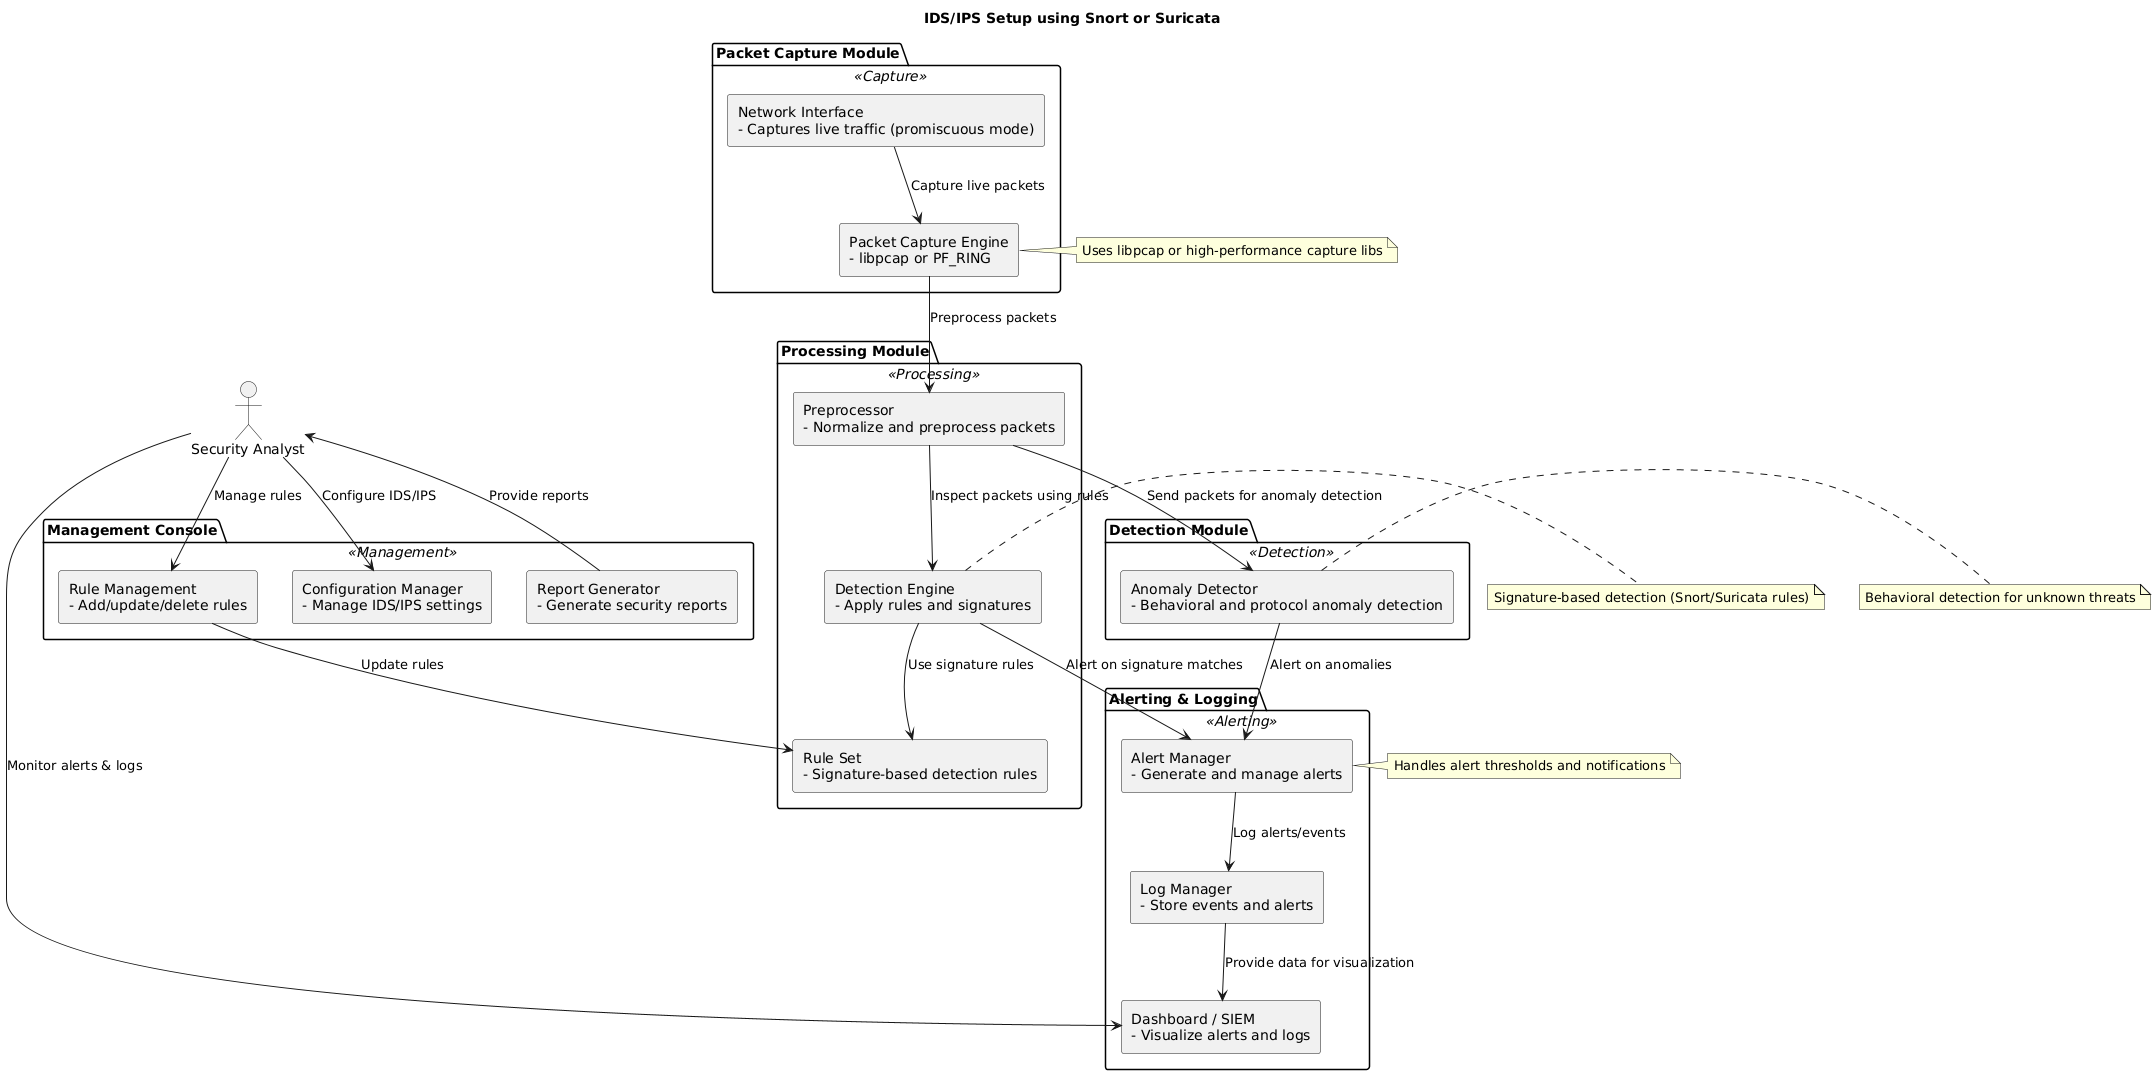

The diagram above was rendered by PlantUML. Its source (embedded in the PNG):
@startuml
skinparam backgroundColor #FFFFFF
skinparam componentStyle rectangle
skinparam rectangle {
  BackgroundColor<<Capture>> #D0E8F2
  BackgroundColor<<Processing>> #F9F1C8
  BackgroundColor<<Detection>> #C8E6C9
  BackgroundColor<<Alerting>> #FADBD8
  BackgroundColor<<Management>> #FBE4E6
  BorderColor Black
}

title IDS/IPS Setup using Snort or Suricata

actor "Security Analyst" as Analyst

package "Packet Capture Module" <<Capture>> {
  component "Network Interface\n- Captures live traffic (promiscuous mode)" as NetInterface
  component "Packet Capture Engine\n- libpcap or PF_RING" as PacketCaptureEngine
}

package "Processing Module" <<Processing>> {
  component "Preprocessor\n- Normalize and preprocess packets" as Preprocessor
  component "Detection Engine\n- Apply rules and signatures" as DetectionEngine
  component "Rule Set\n- Signature-based detection rules" as RuleSet
}

package "Detection Module" <<Detection>> {
  component "Anomaly Detector\n- Behavioral and protocol anomaly detection" as AnomalyDetector
}

package "Alerting & Logging" <<Alerting>> {
  component "Alert Manager\n- Generate and manage alerts" as AlertManager
  component "Log Manager\n- Store events and alerts" as LogManager
  component "Dashboard / SIEM\n- Visualize alerts and logs" as Dashboard
}

package "Management Console" <<Management>> {
  component "Rule Management\n- Add/update/delete rules" as RuleMgmt
  component "Configuration Manager\n- Manage IDS/IPS settings" as ConfigMgr
  component "Report Generator\n- Generate security reports" as ReportGen
}

Analyst --> RuleMgmt : Manage rules
Analyst --> ConfigMgr : Configure IDS/IPS
Analyst --> Dashboard : Monitor alerts & logs
RuleMgmt --> RuleSet : Update rules
NetInterface --> PacketCaptureEngine : Capture live packets
PacketCaptureEngine --> Preprocessor : Preprocess packets
Preprocessor --> DetectionEngine : Inspect packets using rules
DetectionEngine --> RuleSet : Use signature rules
Preprocessor --> AnomalyDetector : Send packets for anomaly detection
DetectionEngine --> AlertManager : Alert on signature matches
AnomalyDetector --> AlertManager : Alert on anomalies
AlertManager --> LogManager : Log alerts/events
LogManager --> Dashboard : Provide data for visualization
ReportGen --> Analyst : Provide reports

note right of PacketCaptureEngine
Uses libpcap or high-performance capture libs
end note

note right of DetectionEngine
Signature-based detection (Snort/Suricata rules)
end note

note right of AnomalyDetector
Behavioral detection for unknown threats
end note

note right of AlertManager
Handles alert thresholds and notifications
end note
@enduml